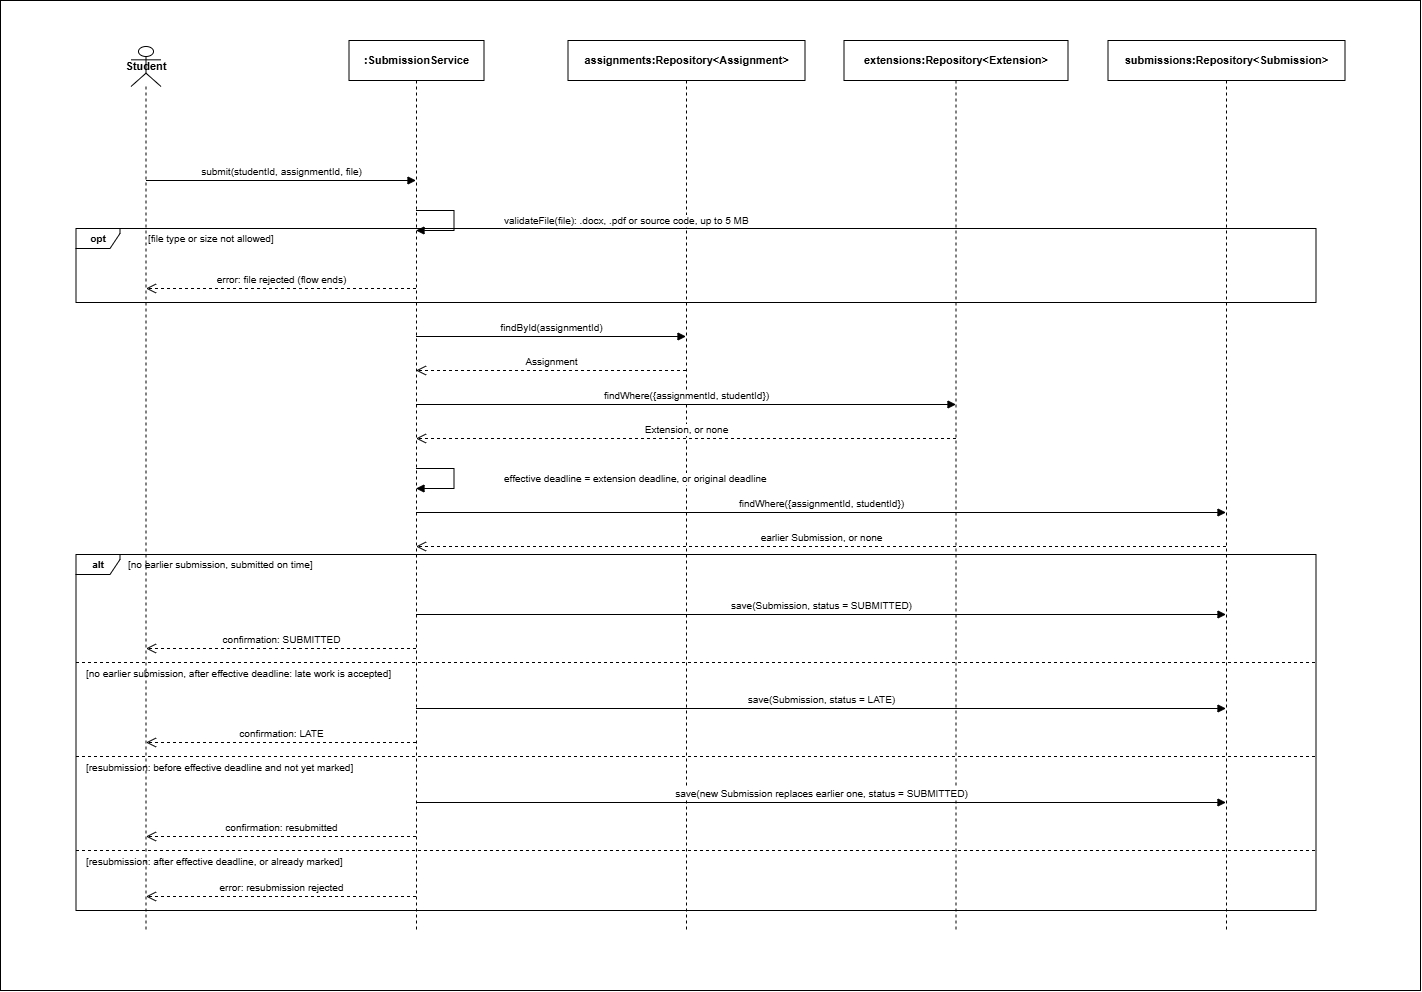

The diagram above was exported from draw.io. Its source (the exported page's mxGraphModel, read from the mxfile embedded in the PNG):
<mxGraphModel dx="1469" dy="886" grid="1" gridSize="10" guides="1" tooltips="1" connect="1" arrows="1" fold="1" page="1" pageScale="1" pageWidth="1420" pageHeight="994" math="0" shadow="0">
  <root>
    <mxCell id="0" />
    <mxCell id="1" parent="0" />
    <mxCell id="vUkBrdYiQG9TjKPGDlj7-1" parent="1" style="rounded=0;whiteSpace=wrap;html=1;" value="" vertex="1">
      <mxGeometry height="990" width="1420" as="geometry" />
    </mxCell>
    <mxCell id="vUkBrdYiQG9TjKPGDlj7-66" parent="1" style="shape=umlLifeline;participant=umlActor;perimeter=lifelinePerimeter;whiteSpace=wrap;html=1;container=1;dropTarget=0;collapsible=0;recursiveResize=0;outlineConnect=0;portConstraint=eastwest;fontSize=11;fontStyle=1;" value="Student" vertex="1">
      <mxGeometry height="884" width="30" x="130.5" y="46" as="geometry" />
    </mxCell>
    <mxCell id="vUkBrdYiQG9TjKPGDlj7-67" parent="1" style="shape=umlLifeline;perimeter=lifelinePerimeter;whiteSpace=wrap;html=1;container=1;dropTarget=0;collapsible=0;recursiveResize=0;outlineConnect=0;portConstraint=eastwest;fillColor=light-dark(#FFFFFF,#FFFFFF);strokeColor=#000000;fontSize=11;fontStyle=1;" value=":SubmissionService" vertex="1">
      <mxGeometry height="890" width="135" x="348.5" y="40" as="geometry" />
    </mxCell>
    <mxCell id="vUkBrdYiQG9TjKPGDlj7-68" parent="1" style="shape=umlLifeline;perimeter=lifelinePerimeter;whiteSpace=wrap;html=1;container=1;dropTarget=0;collapsible=0;recursiveResize=0;outlineConnect=0;portConstraint=eastwest;fillColor=default;strokeColor=#000000;fontSize=11;fontStyle=1;" value="assignments:Repository&amp;lt;Assignment&amp;gt;" vertex="1">
      <mxGeometry height="890" width="237" x="567.5" y="40" as="geometry" />
    </mxCell>
    <mxCell id="vUkBrdYiQG9TjKPGDlj7-69" parent="1" style="shape=umlLifeline;perimeter=lifelinePerimeter;whiteSpace=wrap;html=1;container=1;dropTarget=0;collapsible=0;recursiveResize=0;outlineConnect=0;portConstraint=eastwest;fillColor=default;strokeColor=#000000;fontSize=11;fontStyle=1;" value="extensions:Repository&amp;lt;Extension&amp;gt;" vertex="1">
      <mxGeometry height="890" width="224" x="843.5" y="40" as="geometry" />
    </mxCell>
    <mxCell id="vUkBrdYiQG9TjKPGDlj7-70" parent="1" style="shape=umlLifeline;perimeter=lifelinePerimeter;whiteSpace=wrap;html=1;container=1;dropTarget=0;collapsible=0;recursiveResize=0;outlineConnect=0;portConstraint=eastwest;fillColor=default;strokeColor=#000000;fontSize=11;fontStyle=1;" value="submissions:Repository&amp;lt;Submission&amp;gt;" vertex="1">
      <mxGeometry height="890" width="237" x="1107.5" y="40" as="geometry" />
    </mxCell>
    <mxCell id="vUkBrdYiQG9TjKPGDlj7-71" parent="1" style="shape=umlFrame;whiteSpace=wrap;html=1;pointerEvents=0;width=44;height=20;fontSize=10;fontStyle=1;fillColor=none;" value="opt" vertex="1">
      <mxGeometry height="74" width="1240" x="75.5" y="228" as="geometry" />
    </mxCell>
    <mxCell id="vUkBrdYiQG9TjKPGDlj7-72" parent="1" style="text;html=1;align=left;verticalAlign=middle;fontSize=10;" value="[file type or size not allowed]" vertex="1">
      <mxGeometry height="20" width="520" x="145.5" y="228" as="geometry" />
    </mxCell>
    <mxCell id="vUkBrdYiQG9TjKPGDlj7-73" parent="1" style="shape=umlFrame;whiteSpace=wrap;html=1;pointerEvents=0;width=44;height=20;fontSize=10;fontStyle=1;fillColor=none;" value="alt" vertex="1">
      <mxGeometry height="356" width="1240" x="75.5" y="554" as="geometry" />
    </mxCell>
    <mxCell id="vUkBrdYiQG9TjKPGDlj7-74" parent="1" style="text;html=1;align=left;verticalAlign=middle;fontSize=10;" value="[no earlier submission, submitted on time]" vertex="1">
      <mxGeometry height="20" width="520" x="125.5" y="554" as="geometry" />
    </mxCell>
    <mxCell id="vUkBrdYiQG9TjKPGDlj7-75" edge="1" parent="1" style="endArrow=none;dashed=1;html=1;rounded=0;" value="">
      <mxGeometry relative="1" as="geometry">
        <mxPoint x="75.5" y="662" as="sourcePoint" />
        <mxPoint x="1315.5" y="662" as="targetPoint" />
      </mxGeometry>
    </mxCell>
    <mxCell id="vUkBrdYiQG9TjKPGDlj7-76" parent="1" style="text;html=1;align=left;verticalAlign=middle;fontSize=10;" value="[no earlier submission, after effective deadline: late work is accepted]" vertex="1">
      <mxGeometry height="20" width="520" x="83.5" y="663" as="geometry" />
    </mxCell>
    <mxCell id="vUkBrdYiQG9TjKPGDlj7-77" edge="1" parent="1" style="endArrow=none;dashed=1;html=1;rounded=0;" value="">
      <mxGeometry relative="1" as="geometry">
        <mxPoint x="75.5" y="756" as="sourcePoint" />
        <mxPoint x="1315.5" y="756" as="targetPoint" />
      </mxGeometry>
    </mxCell>
    <mxCell id="vUkBrdYiQG9TjKPGDlj7-78" parent="1" style="text;html=1;align=left;verticalAlign=middle;fontSize=10;" value="[resubmission: before effective deadline and not yet marked]" vertex="1">
      <mxGeometry height="20" width="520" x="83.5" y="757" as="geometry" />
    </mxCell>
    <mxCell id="vUkBrdYiQG9TjKPGDlj7-79" edge="1" parent="1" style="endArrow=none;dashed=1;html=1;rounded=0;" value="">
      <mxGeometry relative="1" as="geometry">
        <mxPoint x="75.5" y="850" as="sourcePoint" />
        <mxPoint x="1315.5" y="850" as="targetPoint" />
      </mxGeometry>
    </mxCell>
    <mxCell id="vUkBrdYiQG9TjKPGDlj7-80" parent="1" style="text;html=1;align=left;verticalAlign=middle;fontSize=10;" value="[resubmission: after effective deadline, or already marked]" vertex="1">
      <mxGeometry height="20" width="520" x="83.5" y="851" as="geometry" />
    </mxCell>
    <mxCell id="vUkBrdYiQG9TjKPGDlj7-81" edge="1" parent="1" style="endArrow=block;endFill=1;html=1;verticalAlign=bottom;rounded=0;curved=0;fontSize=10;" value="submit(studentId, assignmentId, file)">
      <mxGeometry relative="1" as="geometry">
        <mxPoint x="145.5" y="180" as="sourcePoint" />
        <mxPoint x="415.5" y="180" as="targetPoint" />
      </mxGeometry>
    </mxCell>
    <mxCell id="vUkBrdYiQG9TjKPGDlj7-82" edge="1" parent="1" style="endArrow=block;endFill=1;html=1;rounded=0;align=left;spacingLeft=48;verticalAlign=middle;fontSize=10;" value="validateFile(file): .docx, .pdf or source code, up to 5 MB">
      <mxGeometry relative="1" as="geometry">
        <Array as="points">
          <mxPoint x="453.5" y="210" />
          <mxPoint x="453.5" y="230" />
        </Array>
        <mxPoint x="415.5" y="210" as="sourcePoint" />
        <mxPoint x="415.5" y="230" as="targetPoint" />
      </mxGeometry>
    </mxCell>
    <mxCell id="vUkBrdYiQG9TjKPGDlj7-83" edge="1" parent="1" style="dashed=1;endArrow=open;endSize=8;html=1;verticalAlign=bottom;rounded=0;curved=0;fontSize=10;" value="error: file rejected (flow ends)">
      <mxGeometry relative="1" as="geometry">
        <mxPoint x="415.5" y="288" as="sourcePoint" />
        <mxPoint x="145.5" y="288" as="targetPoint" />
      </mxGeometry>
    </mxCell>
    <mxCell id="vUkBrdYiQG9TjKPGDlj7-84" edge="1" parent="1" style="endArrow=block;endFill=1;html=1;verticalAlign=bottom;rounded=0;curved=0;fontSize=10;" value="findById(assignmentId)">
      <mxGeometry relative="1" as="geometry">
        <mxPoint x="415.5" y="336" as="sourcePoint" />
        <mxPoint x="685.5" y="336" as="targetPoint" />
      </mxGeometry>
    </mxCell>
    <mxCell id="vUkBrdYiQG9TjKPGDlj7-85" edge="1" parent="1" style="dashed=1;endArrow=open;endSize=8;html=1;verticalAlign=bottom;rounded=0;curved=0;fontSize=10;" value="Assignment">
      <mxGeometry relative="1" as="geometry">
        <mxPoint x="685.5" y="370" as="sourcePoint" />
        <mxPoint x="415.5" y="370" as="targetPoint" />
      </mxGeometry>
    </mxCell>
    <mxCell id="vUkBrdYiQG9TjKPGDlj7-86" edge="1" parent="1" style="endArrow=block;endFill=1;html=1;verticalAlign=bottom;rounded=0;curved=0;fontSize=10;" value="findWhere({assignmentId, studentId})">
      <mxGeometry relative="1" as="geometry">
        <mxPoint x="415.5" y="404" as="sourcePoint" />
        <mxPoint x="955.5" y="404" as="targetPoint" />
      </mxGeometry>
    </mxCell>
    <mxCell id="vUkBrdYiQG9TjKPGDlj7-87" edge="1" parent="1" style="dashed=1;endArrow=open;endSize=8;html=1;verticalAlign=bottom;rounded=0;curved=0;fontSize=10;" value="Extension, or none">
      <mxGeometry relative="1" as="geometry">
        <mxPoint x="955.5" y="438" as="sourcePoint" />
        <mxPoint x="415.5" y="438" as="targetPoint" />
      </mxGeometry>
    </mxCell>
    <mxCell id="vUkBrdYiQG9TjKPGDlj7-88" edge="1" parent="1" style="endArrow=block;endFill=1;html=1;rounded=0;align=left;spacingLeft=48;verticalAlign=middle;fontSize=10;" value="effective deadline = extension deadline, or original deadline">
      <mxGeometry relative="1" as="geometry">
        <Array as="points">
          <mxPoint x="453.5" y="468" />
          <mxPoint x="453.5" y="488" />
        </Array>
        <mxPoint x="415.5" y="468" as="sourcePoint" />
        <mxPoint x="415.5" y="488" as="targetPoint" />
      </mxGeometry>
    </mxCell>
    <mxCell id="vUkBrdYiQG9TjKPGDlj7-89" edge="1" parent="1" style="endArrow=block;endFill=1;html=1;verticalAlign=bottom;rounded=0;curved=0;fontSize=10;" value="findWhere({assignmentId, studentId})">
      <mxGeometry relative="1" as="geometry">
        <mxPoint x="415.5" y="512" as="sourcePoint" />
        <mxPoint x="1225.5" y="512" as="targetPoint" />
      </mxGeometry>
    </mxCell>
    <mxCell id="vUkBrdYiQG9TjKPGDlj7-90" edge="1" parent="1" style="dashed=1;endArrow=open;endSize=8;html=1;verticalAlign=bottom;rounded=0;curved=0;fontSize=10;" value="earlier Submission, or none">
      <mxGeometry relative="1" as="geometry">
        <mxPoint x="1225.5" y="546" as="sourcePoint" />
        <mxPoint x="415.5" y="546" as="targetPoint" />
      </mxGeometry>
    </mxCell>
    <mxCell id="vUkBrdYiQG9TjKPGDlj7-91" edge="1" parent="1" style="endArrow=block;endFill=1;html=1;verticalAlign=bottom;rounded=0;curved=0;fontSize=10;" value="save(Submission, status = SUBMITTED)">
      <mxGeometry relative="1" as="geometry">
        <mxPoint x="415.5" y="614" as="sourcePoint" />
        <mxPoint x="1225.5" y="614" as="targetPoint" />
      </mxGeometry>
    </mxCell>
    <mxCell id="vUkBrdYiQG9TjKPGDlj7-92" edge="1" parent="1" style="dashed=1;endArrow=open;endSize=8;html=1;verticalAlign=bottom;rounded=0;curved=0;fontSize=10;" value="confirmation: SUBMITTED">
      <mxGeometry relative="1" as="geometry">
        <mxPoint x="415.5" y="648" as="sourcePoint" />
        <mxPoint x="145.5" y="648" as="targetPoint" />
      </mxGeometry>
    </mxCell>
    <mxCell id="vUkBrdYiQG9TjKPGDlj7-93" edge="1" parent="1" style="endArrow=block;endFill=1;html=1;verticalAlign=bottom;rounded=0;curved=0;fontSize=10;" value="save(Submission, status = LATE)">
      <mxGeometry relative="1" as="geometry">
        <mxPoint x="415.5" y="708" as="sourcePoint" />
        <mxPoint x="1225.5" y="708" as="targetPoint" />
      </mxGeometry>
    </mxCell>
    <mxCell id="vUkBrdYiQG9TjKPGDlj7-94" edge="1" parent="1" style="dashed=1;endArrow=open;endSize=8;html=1;verticalAlign=bottom;rounded=0;curved=0;fontSize=10;" value="confirmation: LATE">
      <mxGeometry relative="1" as="geometry">
        <mxPoint x="415.5" y="742" as="sourcePoint" />
        <mxPoint x="145.5" y="742" as="targetPoint" />
      </mxGeometry>
    </mxCell>
    <mxCell id="vUkBrdYiQG9TjKPGDlj7-95" edge="1" parent="1" style="endArrow=block;endFill=1;html=1;verticalAlign=bottom;rounded=0;curved=0;fontSize=10;" value="save(new Submission replaces earlier one, status = SUBMITTED)">
      <mxGeometry relative="1" as="geometry">
        <mxPoint x="415.5" y="802" as="sourcePoint" />
        <mxPoint x="1225.5" y="802" as="targetPoint" />
      </mxGeometry>
    </mxCell>
    <mxCell id="vUkBrdYiQG9TjKPGDlj7-96" edge="1" parent="1" style="dashed=1;endArrow=open;endSize=8;html=1;verticalAlign=bottom;rounded=0;curved=0;fontSize=10;" value="confirmation: resubmitted">
      <mxGeometry relative="1" as="geometry">
        <mxPoint x="415.5" y="836" as="sourcePoint" />
        <mxPoint x="145.5" y="836" as="targetPoint" />
      </mxGeometry>
    </mxCell>
    <mxCell id="vUkBrdYiQG9TjKPGDlj7-97" edge="1" parent="1" style="dashed=1;endArrow=open;endSize=8;html=1;verticalAlign=bottom;rounded=0;curved=0;fontSize=10;" value="error: resubmission rejected">
      <mxGeometry relative="1" as="geometry">
        <mxPoint x="415.5" y="896" as="sourcePoint" />
        <mxPoint x="145.5" y="896" as="targetPoint" />
      </mxGeometry>
    </mxCell>
  </root>
</mxGraphModel>